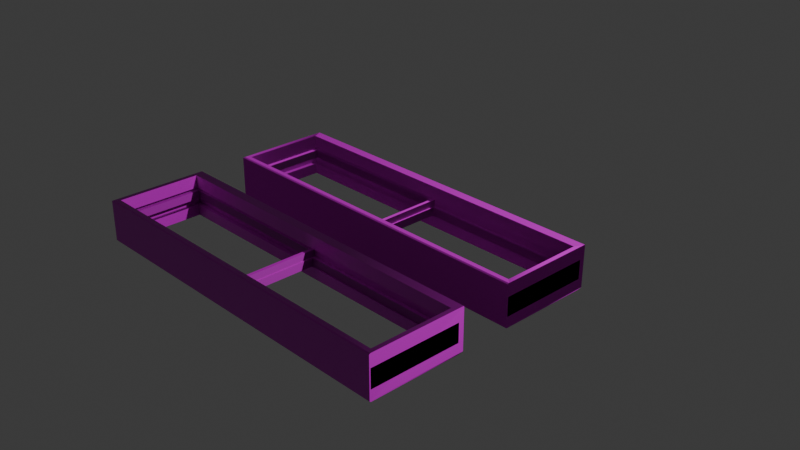 # Source: CabinWindow2.blend  (saved by Blender 4.1.24; exported with 4.5.12 LTS)
import bpy
from mathutils import Matrix  # noqa: F401  (used for matrix-valued properties, if any)

bpy.ops.wm.read_factory_settings(use_empty=True)
scene = bpy.context.scene
scene.name = 'Scene'

# ---- collections
col_collection = bpy.data.collections.new('Collection'); scene.collection.children.link(col_collection)

# ---- images (referenced by path relative to the original .blend; pixels are not part of the script)
import os
ASSET_DIR = os.environ.get("B2B_ASSET_DIR", "")  # directory of the original .blend (textures are referenced by path, not embedded)
HERE = os.path.dirname(os.path.abspath(__file__))  # packed textures are extracted next to this script under _unpacked/

def load_image(name, relpath, width, height, colorspace="sRGB"):
    """Load a texture the original file referenced (path relative to the .blend, or extracted next to this script)."""
    p = next((c for c in (os.path.join(HERE, relpath), os.path.join(ASSET_DIR, relpath)) if relpath and os.path.exists(c)), "")
    if p:
        img = bpy.data.images.load(p, check_existing=True)
        img.name = name
    else:  # same state as the original file: an image datablock whose file is absent (Cycles renders it pink)
        img = bpy.data.images.new(name, width, height)
        img.source = "FILE"
        img.filepath = "//" + (relpath or name)
    img.colorspace_settings.name = colorspace
    return img
img_mywood1_diffuseoriginal_bmp = load_image('MyWood1_diffuseOriginal.bmp', 'MyWood1_diffuseOriginal.bmp', 1024, 1024, 'sRGB')
img_mywood1_normal_bmp = load_image('MyWood1_normal.bmp', 'MyWood1_normal.bmp', 1024, 1024, 'sRGB')
img_windownorm = load_image('WindowNorm_', 'BuildingTextures/Window2Norm_.png', 1024, 1024, 'sRGB')
img_wood4_diffuseoriginal_bmp = load_image('Wood4_diffuseOriginal.bmp', 'Wood4_diffuseOriginal.bmp', 1024, 1024, 'sRGB')
img_wood4_normal_bmp = load_image('Wood4_normal.bmp', 'Wood4_normal.bmp', 1024, 1024, 'sRGB')
img_windowtex__001 = load_image('WindowTex_.001', 'BuildingTextures/Window2Tex_.png', 1024, 1024, 'sRGB')

# ---- materials (node trees are filled in below, after node groups)
mat_wood = bpy.data.materials.new('Wood')
mat_innerwood = bpy.data.materials.new('InnerWood')
mat_windowtex = bpy.data.materials.new('WindowTex')

# ---- material node trees
mat_wood.use_nodes = True; mat_wood.node_tree.nodes.clear()
_N = mat_wood.node_tree.nodes; _L = mat_wood.node_tree.links
n0 = _N.new('ShaderNodeBsdfPrincipled'); n0.name = 'Principled BSDF'; n0.location = (10, 300)
n0.inputs[2].default_value = 0.9045
n1 = _N.new('ShaderNodeOutputMaterial'); n1.name = 'Material Output'; n1.location = (300, 300)
n2 = _N.new('ShaderNodeTexImage'); n2.name = 'Image Texture'; n2.location = (-660, 320)
n2.image = img_mywood1_diffuseoriginal_bmp
n3 = _N.new('ShaderNodeTexImage'); n3.name = 'Image Texture.001'; n3.location = (-694, 17)
n3.image = img_mywood1_normal_bmp
n4 = _N.new('ShaderNodeNormalMap'); n4.name = 'Normal Map'; n4.location = (-294, 71)
n5 = _N.new('ShaderNodeMapping'); n5.name = 'Mapping'; n5.location = (-1164, 188)
n5.inputs[2].default_value = (0.0, 0.0, 1.571)
n5.inputs[3].default_value = (2.7, 6.7, 0.0)
n6 = _N.new('ShaderNodeTexCoord'); n6.name = 'Texture Coordinate'; n6.location = (-1507, 125)
n7 = _N.new('ShaderNodeTexImage'); n7.name = 'Image Texture.002'; n7.location = (610, 190)
n7.image = img_windownorm
n8 = _N.new('ShaderNodeUVMap'); n8.name = 'UV Map'; n8.location = (396, 63)
n8.uv_map = 'Joined'
_L.new(n0.outputs[0], n1.inputs[0])
_L.new(n2.outputs[0], n0.inputs[0])
_L.new(n3.outputs[0], n4.inputs[1])
_L.new(n4.outputs[0], n0.inputs[5])
_L.new(n6.outputs[2], n5.inputs[0])
_L.new(n5.outputs[0], n2.inputs[0])
_L.new(n5.outputs[0], n3.inputs[0])
_L.new(n8.outputs[0], n7.inputs[0])
n1.is_active_output = True
mat_innerwood.use_nodes = True; mat_innerwood.node_tree.nodes.clear()
_N = mat_innerwood.node_tree.nodes; _L = mat_innerwood.node_tree.links
n0 = _N.new('ShaderNodeBsdfPrincipled'); n0.name = 'Principled BSDF'; n0.location = (419, 471)
n0.inputs[2].default_value = 0.9045
n1 = _N.new('ShaderNodeOutputMaterial'); n1.name = 'Material Output'; n1.location = (709, 471)
n2 = _N.new('ShaderNodeTexImage'); n2.name = 'Image Texture'; n2.location = (-252, 490)
n2.image = img_wood4_diffuseoriginal_bmp
n3 = _N.new('ShaderNodeTexImage'); n3.name = 'Image Texture.001'; n3.location = (-285, 188)
n3.image = img_wood4_normal_bmp
n4 = _N.new('ShaderNodeNormalMap'); n4.name = 'Normal Map'; n4.location = (115, 241)
n5 = _N.new('ShaderNodeMapping'); n5.name = 'Mapping'; n5.location = (-755, 358)
n5.inputs[2].default_value = (0.0, 0.0, 1.571)
n5.inputs[3].default_value = (5.0, 5.6, 5.0)
n6 = _N.new('ShaderNodeTexCoord'); n6.name = 'Texture Coordinate'; n6.location = (-1098, 295)
n7 = _N.new('ShaderNodeTexImage'); n7.name = 'Image Texture.002'; n7.location = (688, 189)
n7.image = img_windownorm
n8 = _N.new('ShaderNodeUVMap'); n8.name = 'UV Map'; n8.location = (472, 66)
n8.uv_map = 'Joined'
_L.new(n0.outputs[0], n1.inputs[0])
_L.new(n2.outputs[0], n0.inputs[0])
_L.new(n3.outputs[0], n4.inputs[1])
_L.new(n4.outputs[0], n0.inputs[5])
_L.new(n6.outputs[2], n5.inputs[0])
_L.new(n5.outputs[0], n2.inputs[0])
_L.new(n5.outputs[0], n3.inputs[0])
_L.new(n8.outputs[0], n7.inputs[0])
n1.is_active_output = True
mat_windowtex.use_nodes = True; mat_windowtex.node_tree.nodes.clear()
_N = mat_windowtex.node_tree.nodes; _L = mat_windowtex.node_tree.links
n0 = _N.new('ShaderNodeBsdfPrincipled'); n0.name = 'Principled BSDF'; n0.location = (10, 300)
n1 = _N.new('ShaderNodeOutputMaterial'); n1.name = 'Material Output'; n1.location = (300, 300)
n2 = _N.new('ShaderNodeTexImage'); n2.name = 'Image Texture'; n2.location = (-490, 320)
n2.image = img_windowtex__001
n3 = _N.new('ShaderNodeTexImage'); n3.name = 'Image Texture.001'; n3.location = (-496, 15)
n3.image = img_windownorm
n4 = _N.new('ShaderNodeNormalMap'); n4.name = 'Normal Map'; n4.location = (-199, 91)
_L.new(n0.outputs[0], n1.inputs[0])
_L.new(n2.outputs[0], n0.inputs[0])
_L.new(n3.outputs[0], n4.inputs[1])
_L.new(n4.outputs[0], n0.inputs[5])
n1.is_active_output = True

# ---- world
world_world = bpy.data.worlds.new('World'); scene.world = world_world
world_world.use_nodes = True; world_world.node_tree.nodes.clear()
_N = world_world.node_tree.nodes; _L = world_world.node_tree.links
n0 = _N.new('ShaderNodeOutputWorld'); n0.name = 'World Output'; n0.location = (300, 300)
n1 = _N.new('ShaderNodeBackground'); n1.name = 'Background'; n1.location = (10, 300)
n1.inputs[0].default_value = (0.05088, 0.05088, 0.05088, 1.0)
_L.new(n1.outputs[0], n0.inputs[0])
n0.is_active_output = True
world_world.color = (0.05088, 0.05088, 0.05088)
world_world.use_sun_shadow = False
world_world.sun_shadow_jitter_overblur = 0.0

# ---- cameras
cam_camera = bpy.data.cameras.new('Camera')
cam_camera.clip_end = 100.0
cam_camera.ortho_scale = 7.314

# ---- lights
light_light = bpy.data.lights.new('Light', 'POINT')
light_light.transmission_factor = 0.0
light_light.energy = 1000.0
light_light.shadow_soft_size = 0.1
light_light.shadow_maximum_resolution = 0.006
light_light.use_absolute_resolution = True

# ---- meshes
me_cube_034 = bpy.data.meshes.new('Cube.034')
me_cube_034.from_pydata([(-1.932, -0.2244, -0.5153), (-1.932, -0.2244, 0.5513), (-1.932, 0.216, -0.5153), (-1.932, 0.216, 0.5456), (1.916, -0.2244, -0.5153), (1.916, -0.2244, 0.5513), (1.916, 0.216, -0.5153), (1.916, 0.216, 0.5456), (-1.912, 0.2249, 0.4926), (-1.912, 0.2249, -0.5015), (1.916, 0.2249, -0.5015), (1.916, 0.2249, 0.4926), (-1.912, -0.2338, 0.5456), (1.916, -0.2338, -0.5015), (1.916, -0.2338, 0.5456), (-1.912, -0.2338, -0.5015), (1.916, -0.09397, -0.5015), (-1.912, -0.09397, -0.5015), (1.916, -0.09397, 0.4926), (-1.912, -0.09397, 0.4926), (1.916, 0.107, -0.5015), (-1.912, 0.107, -0.5015), (1.916, 0.107, 0.4926), (-1.912, 0.107, 0.4926), (1.868, 0.2249, -0.4531), (1.868, 0.2249, 0.4441), (-1.864, 0.2249, 0.4441), (-1.864, 0.2249, -0.4531), (1.868, -0.2338, -0.4531), (1.868, -0.2338, 0.4441), (-1.864, -0.2338, -0.4531), (1.868, -0.09397, -0.4531), (-1.864, -0.09397, -0.4531), (1.868, -0.09397, 0.4441), (-1.864, -0.2338, 0.4441), (-1.864, -0.09397, 0.4441), (1.868, 0.107, -0.4531), (-1.864, 0.107, -0.4531), (1.868, 0.107, 0.4441), (-1.864, 0.107, 0.4441)], [], [(0, 1, 3, 2), (7, 6, 10, 11), (6, 2, 3, 7, 11, 8, 9, 10), (6, 7, 5, 4), (13, 4, 5, 14), (14, 5, 1, 0, 4, 13, 15, 12), (2, 6, 4, 0), (7, 3, 1, 5), (21, 20, 36, 37), (16, 17, 32, 31), (22, 23, 39, 38), (19, 18, 33, 35), (23, 22, 18, 19), (10, 9, 27, 24), (8, 11, 25, 26), (9, 8, 26, 27), (11, 10, 24, 25), (16, 20, 21, 17), (18, 22, 20, 16), (17, 21, 23, 19), (37, 27, 26, 39), (38, 25, 24, 36), (36, 24, 27, 37), (35, 33, 29, 34), (28, 31, 32, 30), (29, 33, 31, 28), (30, 32, 35, 34), (26, 25, 38, 39), (18, 16, 31, 33), (20, 22, 38, 36), (14, 12, 34, 29), (17, 19, 35, 32), (13, 14, 29, 28), (23, 21, 37, 39), (12, 15, 30, 34), (15, 13, 28, 30)])
_uv = me_cube_034.uv_layers.new(name='UVMap')
_uv.uv.foreach_set('vector', [0.3876, -0.001601, 0.3876, 0.9982, 0.6077, 0.9982, 0.6077, -0.001601, 0.6077, 0.9982, 0.6077, -0.001601, 0.6122, 0.005288, 0.6122, 0.9954, 0.9681, -0.001601, -0.03175, -0.001601, -0.03175, 0.9982, 0.9681, 0.9982, 0.9683, 0.9954, -0.02185, 0.9954, -0.02185, 0.005288, 0.9683, 0.005288, 0.6077, -0.001601, 0.6077, 0.9982, 0.3876, 0.9982, 0.3876, -0.001601, 0.3829, 0.005288, 0.3876, -0.001601, 0.3876, 0.9982, 0.3829, 0.9954, 0.9683, 0.9954, 0.9681, 0.9982, -0.03175, 0.9982, -0.03175, -0.001601, 0.9681, -0.001601, 0.9683, 0.005288, -0.02185, 0.005288, -0.02185, 0.9954, -0.03175, 0.6077, 0.9681, 0.6077, 0.9681, 0.3876, -0.03175, 0.3876, 0.9681, 0.6077, -0.03175, 0.6077, -0.03175, 0.3876, 0.9681, 0.3876, -0.02185, 0.005288, 0.9683, 0.005288, 0.944, 0.02953, 0.00239, 0.02953, 0.9683, 0.005288, -0.02185, 0.005288, 0.00239, 0.02953, 0.944, 0.02953, 0.9683, 0.9954, -0.02185, 0.9954, 0.00239, 0.9712, 0.944, 0.9712, -0.02185, 0.9954, 0.9683, 0.9954, 0.944, 0.9712, 0.00239, 0.9712, -0.02185, 0.5532, 0.9683, 0.5532, 0.9683, 0.4528, -0.02185, 0.4528, 0.9683, 0.005288, -0.02185, 0.005288, 0.00239, 0.02953, 0.944, 0.02953, -0.02185, 0.9954, 0.9683, 0.9954, 0.944, 0.9712, 0.00239, 0.9712, -0.02185, 0.005288, -0.02185, 0.9954, 0.00239, 0.9712, 0.00239, 0.02953, 0.9683, 0.9954, 0.9683, 0.005288, 0.944, 0.02953, 0.944, 0.9712, 0.9683, 0.4528, 0.9683, 0.5532, -0.02185, 0.5532, -0.02185, 0.4528, 0.4528, 0.9954, 0.5532, 0.9954, 0.5532, 0.005288, 0.4528, 0.005288, 0.4528, 0.005288, 0.5532, 0.005288, 0.5532, 0.9954, 0.4528, 0.9954, 0.5532, 0.02953, 0.6122, 0.02953, 0.6122, 0.9712, 0.5532, 0.9712, 0.5532, 0.9712, 0.6122, 0.9712, 0.6122, 0.02953, 0.5532, 0.02953, 0.944, 0.5532, 0.944, 0.6122, 0.00239, 0.6122, 0.00239, 0.5532, 0.00239, 0.4528, 0.944, 0.4528, 0.944, 0.3829, 0.00239, 0.3829, 0.944, 0.3829, 0.944, 0.4528, 0.00239, 0.4528, 0.00239, 0.3829, 0.3829, 0.9712, 0.4528, 0.9712, 0.4528, 0.02953, 0.3829, 0.02953, 0.3829, 0.02953, 0.4528, 0.02953, 0.4528, 0.9712, 0.3829, 0.9712, 0.00239, 0.6122, 0.944, 0.6122, 0.944, 0.5532, 0.00239, 0.5532, 0.9683, 0.9954, 0.9683, 0.005288, 0.944, 0.02953, 0.944, 0.9712, 0.9683, 0.005288, 0.9683, 0.9954, 0.944, 0.9712, 0.944, 0.02953, 0.9683, 0.9954, -0.02185, 0.9954, 0.00239, 0.9712, 0.944, 0.9712, -0.02185, 0.005288, -0.02185, 0.9954, 0.00239, 0.9712, 0.00239, 0.02953, 0.9683, 0.005288, 0.9683, 0.9954, 0.944, 0.9712, 0.944, 0.02953, -0.02185, 0.9954, -0.02185, 0.005288, 0.00239, 0.02953, 0.00239, 0.9712, -0.02185, 0.9954, -0.02185, 0.005288, 0.00239, 0.02953, 0.00239, 0.9712, -0.02185, 0.005288, 0.9683, 0.005288, 0.944, 0.02953, 0.00239, 0.02953])
_uv.active_render = True
_uv = me_cube_034.uv_layers.new(name='Joined')
_uv.uv.foreach_set('vector', [0.8585, 0.8102, 0.8585, 0.67, 0.9163, 0.677, 0.9163, 0.8102, 0.8597, 0.5271, 0.8597, 0.6603, 0.8585, 0.6585, 0.8585, 0.5279, 0.1547, 0.5104, 0.1547, 0.004871, 0.2879, 0.004871, 0.2879, 0.5104, 0.2872, 0.5105, 0.2872, 0.007485, 0.1566, 0.007485, 0.1566, 0.5105, 0.8597, 0.6603, 0.8597, 0.5271, 0.9175, 0.5202, 0.9175, 0.6603, 0.9187, 0.6585, 0.9175, 0.6603, 0.9175, 0.5202, 0.9187, 0.5209, 0.005615, 0.5105, 0.004871, 0.5104, 0.004871, 0.004871, 0.145, 0.004871, 0.145, 0.5104, 0.1432, 0.5105, 0.1432, 0.007487, 0.005615, 0.007487, 0.8489, 0.004871, 0.8489, 0.5104, 0.7911, 0.5104, 0.7911, 0.004871, 0.7813, 0.004871, 0.7813, 0.5104, 0.7233, 0.5104, 0.7233, 0.004871, 0.5686, 0.004871, 0.5686, 0.5078, 0.5623, 0.5015, 0.5623, 0.01124, 0.4283, 0.004871, 0.4283, 0.5078, 0.4219, 0.5015, 0.4219, 0.01124, 0.438, 0.5078, 0.438, 0.004871, 0.4444, 0.01124, 0.4444, 0.5015, 0.2977, 0.5078, 0.2977, 0.004871, 0.304, 0.01124, 0.304, 0.5015, 0.8851, 0.004871, 0.8851, 0.5079, 0.8587, 0.5079, 0.8587, 0.004871, 0.1566, 0.5105, 0.1566, 0.007485, 0.1629, 0.01386, 0.1629, 0.5041, 0.2872, 0.007485, 0.2872, 0.5105, 0.2808, 0.5041, 0.2808, 0.01386, 0.1566, 0.007485, 0.2872, 0.007485, 0.2808, 0.01386, 0.1629, 0.01386, 0.2872, 0.5105, 0.1566, 0.5105, 0.1629, 0.5041, 0.2808, 0.5041, 0.8948, 0.004871, 0.9212, 0.004871, 0.9212, 0.5079, 0.8948, 0.5079, 0.07248, 0.7927, 0.09888, 0.7927, 0.09888, 0.9233, 0.07248, 0.9233, 0.135, 0.9233, 0.1086, 0.9233, 0.1086, 0.7927, 0.135, 0.7927, 0.5939, 0.9274, 0.5784, 0.9274, 0.5784, 0.8095, 0.5939, 0.8095, 0.6036, 0.8095, 0.6191, 0.8095, 0.6191, 0.9274, 0.6036, 0.9274, 0.9591, 0.5049, 0.9745, 0.5049, 0.9745, 0.9951, 0.9591, 0.9951, 0.9493, 0.004871, 0.9493, 0.4951, 0.9309, 0.4951, 0.9309, 0.004871, 0.9591, 0.004871, 0.9774, 0.004871, 0.9774, 0.4951, 0.9591, 0.4951, 0.1547, 0.7927, 0.1731, 0.7927, 0.1731, 0.9106, 0.1547, 0.9106, 0.2012, 0.9106, 0.1829, 0.9106, 0.1829, 0.7927, 0.2012, 0.7927, 0.9464, 0.5049, 0.9464, 0.9951, 0.9309, 0.9951, 0.9309, 0.5049, 0.2977, 0.004871, 0.4283, 0.004871, 0.4219, 0.01124, 0.304, 0.01124, 0.5686, 0.5078, 0.438, 0.5078, 0.4444, 0.5015, 0.5623, 0.5015, 0.005615, 0.5105, 0.005615, 0.007487, 0.01895, 0.01386, 0.01895, 0.5041, 0.4283, 0.5078, 0.2977, 0.5078, 0.304, 0.5015, 0.4219, 0.5015, 0.1432, 0.5105, 0.005615, 0.5105, 0.01895, 0.5041, 0.1368, 0.5041, 0.438, 0.004871, 0.5686, 0.004871, 0.5623, 0.01124, 0.4444, 0.01124, 0.005615, 0.007487, 0.1432, 0.007487, 0.1368, 0.01386, 0.01895, 0.01386, 0.1432, 0.007487, 0.1432, 0.5105, 0.1368, 0.5041, 0.1368, 0.01386])
me_cube_034.materials.append(mat_wood)
me_cube_034.update()
me_cube_002 = bpy.data.meshes.new('Cube.002')
me_cube_002.from_pydata([(-1.0, -0.2906, -0.02868), (-1.0, -0.2906, 1.0), (-1.0, 0.1498, -0.02868), (-1.0, 0.1498, 1.0), (1.0, -0.2906, -0.02868), (1.0, -0.2906, 1.0), (1.0, 0.1498, -0.02868), (1.0, 0.1498, 1.0), (-0.9407, 0.1498, 0.9548), (-0.9407, 0.1498, 0.02462), (0.9608, 0.1498, 0.02462), (0.9608, 0.1498, 0.9548), (-0.9407, -0.2906, 0.9548), (0.9608, -0.2906, 0.02462), (0.9608, -0.2906, 0.9548), (-0.9407, -0.2906, 0.02462)], [], [(0, 1, 3, 2), (7, 6, 10, 11), (6, 2, 3, 7, 11, 8, 9, 10), (6, 7, 5, 4), (13, 4, 5, 14), (14, 5, 1, 0, 4, 13, 15, 12), (2, 6, 4, 0), (7, 3, 1, 5), (15, 9, 8, 12), (14, 11, 10, 13), (13, 10, 9, 15), (8, 11, 14, 12)])
_uv = me_cube_002.uv_layers.new(name='UVMap')
_uv.uv.foreach_set('vector', [0.3899, 0.2418, 0.3899, 0.7562, 0.6101, 0.7562, 0.6101, 0.2418, 0.9162, 0.7562, 0.9162, 0.2418, 0.8966, 0.2685, 0.8966, 0.7336, 0.9162, 0.2418, -0.0838, 0.2418, -0.0838, 0.7562, 0.9162, 0.7562, 0.8966, 0.7336, -0.05414, 0.7336, -0.05414, 0.2685, 0.8966, 0.2685, 0.6101, 0.2418, 0.6101, 0.7562, 0.3899, 0.7562, 0.3899, 0.2418, 0.8966, 0.2685, 0.9162, 0.2418, 0.9162, 0.7562, 0.8966, 0.7336, 0.8966, 0.7336, 0.9162, 0.7562, -0.0838, 0.7562, -0.0838, 0.2418, 0.9162, 0.2418, 0.8966, 0.2685, -0.05414, 0.2685, -0.05414, 0.7336, -0.0838, 0.6101, 0.9162, 0.6101, 0.9162, 0.3899, -0.0838, 0.3899, 0.9162, 0.6101, -0.0838, 0.6101, -0.0838, 0.3899, 0.9162, 0.3899, 0.3899, 0.2685, 0.6101, 0.2685, 0.6101, 0.7336, 0.3899, 0.7336, 0.3899, 0.7336, 0.6101, 0.7336, 0.6101, 0.2685, 0.3899, 0.2685, 0.8966, 0.3899, 0.8966, 0.6101, -0.05414, 0.6101, -0.05414, 0.3899, -0.05414, 0.6101, 0.8966, 0.6101, 0.8966, 0.3899, -0.05414, 0.3899])
_uv.active_render = True
_uv = me_cube_002.uv_layers.new(name='Joined')
_uv.uv.foreach_set('vector', [0.7909, 0.9149, 0.7909, 0.7797, 0.8487, 0.7797, 0.8487, 0.9149, 0.5784, 0.004871, 0.7135, 0.004871, 0.7065, 0.01002, 0.5843, 0.01002, 0.7135, 0.004871, 0.7135, 0.2676, 0.5784, 0.2676, 0.5784, 0.004871, 0.5843, 0.01002, 0.5843, 0.2598, 0.7065, 0.2598, 0.7065, 0.01002, 0.2224, 0.9149, 0.2224, 0.7798, 0.2802, 0.7798, 0.2802, 0.9149, 0.7065, 0.535, 0.7135, 0.5402, 0.5784, 0.5402, 0.5843, 0.535, 0.5843, 0.535, 0.5784, 0.5402, 0.5784, 0.2774, 0.7135, 0.2774, 0.7135, 0.5402, 0.7065, 0.535, 0.7065, 0.2852, 0.5843, 0.2852, 0.5686, 0.5176, 0.5686, 0.7804, 0.5108, 0.7804, 0.5108, 0.5176, 0.501, 0.5176, 0.501, 0.7804, 0.4432, 0.7804, 0.4432, 0.5176, 0.3555, 0.9123, 0.2977, 0.9123, 0.2977, 0.7901, 0.3555, 0.7901, 0.3653, 0.7901, 0.4231, 0.7901, 0.4231, 0.9123, 0.3653, 0.9123, 0.2224, 0.5202, 0.2802, 0.5202, 0.2802, 0.77, 0.2224, 0.77, 0.6362, 0.5499, 0.6362, 0.7997, 0.5784, 0.7997, 0.5784, 0.5499])
me_cube_002.materials.append(mat_innerwood)
me_cube_002.update()
me_cube_001 = bpy.data.meshes.new('Cube.001')
me_cube_001.from_pydata([(-1.0, -0.2906, -0.02868), (-1.0, -0.2906, 1.0), (-1.0, 0.1498, -0.02868), (-1.0, 0.1498, 1.0), (1.0, -0.2906, -0.02868), (1.0, -0.2906, 1.0), (1.0, 0.1498, -0.02868), (1.0, 0.1498, 1.0), (-0.9407, 0.1498, 0.9548), (-0.9407, 0.1498, 0.02462), (0.9608, 0.1498, 0.02462), (0.9608, 0.1498, 0.9548), (-0.9407, -0.2906, 0.9548), (0.9608, -0.2906, 0.02462), (0.9608, -0.2906, 0.9548), (-0.9407, -0.2906, 0.02462)], [], [(0, 1, 3, 2), (7, 6, 10, 11), (6, 2, 3, 7, 11, 8, 9, 10), (6, 7, 5, 4), (13, 4, 5, 14), (14, 5, 1, 0, 4, 13, 15, 12), (2, 6, 4, 0), (7, 3, 1, 5), (15, 9, 8, 12), (14, 11, 10, 13), (13, 10, 9, 15), (8, 11, 14, 12)])
_uv = me_cube_001.uv_layers.new(name='UVMap')
_uv.uv.foreach_set('vector', [0.3899, 0.2418, 0.3899, 0.7562, 0.6101, 0.7562, 0.6101, 0.2418, 0.9162, 0.7562, 0.9162, 0.2418, 0.8966, 0.2685, 0.8966, 0.7336, 0.9162, 0.2418, -0.0838, 0.2418, -0.0838, 0.7562, 0.9162, 0.7562, 0.8966, 0.7336, -0.05414, 0.7336, -0.05414, 0.2685, 0.8966, 0.2685, 0.6101, 0.2418, 0.6101, 0.7562, 0.3899, 0.7562, 0.3899, 0.2418, 0.8966, 0.2685, 0.9162, 0.2418, 0.9162, 0.7562, 0.8966, 0.7336, 0.8966, 0.7336, 0.9162, 0.7562, -0.0838, 0.7562, -0.0838, 0.2418, 0.9162, 0.2418, 0.8966, 0.2685, -0.05414, 0.2685, -0.05414, 0.7336, -0.0838, 0.6101, 0.9162, 0.6101, 0.9162, 0.3899, -0.0838, 0.3899, 0.9162, 0.6101, -0.0838, 0.6101, -0.0838, 0.3899, 0.9162, 0.3899, 0.3899, 0.2685, 0.6101, 0.2685, 0.6101, 0.7336, 0.3899, 0.7336, 0.3899, 0.7336, 0.6101, 0.7336, 0.6101, 0.2685, 0.3899, 0.2685, 0.8966, 0.3899, 0.8966, 0.6101, -0.05414, 0.6101, -0.05414, 0.3899, -0.05414, 0.6101, 0.8966, 0.6101, 0.8966, 0.3899, -0.05414, 0.3899])
_uv.active_render = True
_uv = me_cube_001.uv_layers.new(name='Joined')
_uv.uv.foreach_set('vector', [0.4432, 0.9253, 0.4432, 0.7901, 0.501, 0.7901, 0.501, 0.9253, 0.2977, 0.5176, 0.4328, 0.5176, 0.4258, 0.5227, 0.3036, 0.5227, 0.4328, 0.5176, 0.4328, 0.7804, 0.2977, 0.7804, 0.2977, 0.5176, 0.3036, 0.5227, 0.3036, 0.7726, 0.4258, 0.7726, 0.4258, 0.5227, 0.5108, 0.9253, 0.5108, 0.7901, 0.5686, 0.7901, 0.5686, 0.9253, 0.133, 0.7778, 0.14, 0.783, 0.004871, 0.783, 0.01081, 0.7778, 0.01081, 0.7778, 0.004871, 0.783, 0.004871, 0.5202, 0.14, 0.5202, 0.14, 0.783, 0.133, 0.7778, 0.133, 0.528, 0.01081, 0.528, 0.7811, 0.5202, 0.7811, 0.7829, 0.7233, 0.7829, 0.7233, 0.5202, 0.2126, 0.5202, 0.2126, 0.783, 0.1547, 0.783, 0.1547, 0.5202, 0.7811, 0.9149, 0.7233, 0.9149, 0.7233, 0.7927, 0.7811, 0.7927, 0.004871, 0.7927, 0.06273, 0.7927, 0.06273, 0.9149, 0.004871, 0.9149, 0.646, 0.5499, 0.7038, 0.5499, 0.7038, 0.7997, 0.646, 0.7997, 0.8487, 0.5202, 0.8487, 0.77, 0.7909, 0.77, 0.7909, 0.5202])
me_cube_001.materials.append(mat_innerwood)
me_cube_001.update()
me_cube_003 = bpy.data.meshes.new('Cube.003')
me_cube_003.from_pydata([(-1.932, -0.2244, -0.5153), (-1.932, -0.2244, 0.5513), (-1.932, 0.216, -0.5153), (-1.932, 0.216, 0.5513), (1.916, -0.2244, -0.5153), (1.916, -0.2244, 0.5513), (1.916, 0.216, -0.5153), (1.916, 0.216, 0.5513), (-1.912, 0.2249, 0.4926), (-1.912, 0.2249, -0.5015), (1.916, 0.2249, -0.5015), (1.916, 0.2249, 0.4926), (-1.912, -0.2338, 0.5456), (1.916, -0.2338, -0.5015), (1.916, -0.2338, 0.5456), (-1.912, -0.2338, -0.5015), (1.916, -0.09397, -0.5015), (-1.912, -0.09397, -0.5015), (1.916, -0.09397, 0.4926), (-1.912, -0.09397, 0.4926), (1.916, 0.107, -0.5015), (-1.912, 0.107, -0.5015), (1.916, 0.107, 0.4926), (-1.912, 0.107, 0.4926), (1.868, 0.2249, -0.4531), (1.868, 0.2249, 0.4441), (-1.864, 0.2249, 0.4441), (-1.864, 0.2249, -0.4531), (1.868, -0.2338, -0.4531), (1.868, -0.2338, 0.4441), (-1.864, -0.2338, -0.4531), (1.868, -0.09397, -0.4531), (-1.864, -0.09397, -0.4531), (1.868, -0.09397, 0.4441), (-1.864, -0.2338, 0.4441), (-1.864, -0.09397, 0.4441), (1.868, 0.107, -0.4531), (-1.864, 0.107, -0.4531), (1.868, 0.107, 0.4441), (-1.864, 0.107, 0.4441)], [], [(0, 1, 3, 2), (7, 6, 10, 11), (6, 2, 3, 7, 11, 8, 9, 10), (6, 7, 5, 4), (13, 4, 5, 14), (14, 5, 1, 0, 4, 13, 15, 12), (2, 6, 4, 0), (7, 3, 1, 5), (21, 20, 36, 37), (16, 17, 32, 31), (22, 23, 39, 38), (19, 18, 33, 35), (23, 22, 18, 19), (10, 9, 27, 24), (8, 11, 25, 26), (9, 8, 26, 27), (11, 10, 24, 25), (16, 20, 21, 17), (18, 22, 20, 16), (17, 21, 23, 19), (37, 27, 26, 39), (38, 25, 24, 36), (36, 24, 27, 37), (35, 33, 29, 34), (28, 31, 32, 30), (29, 33, 31, 28), (30, 32, 35, 34), (26, 25, 38, 39), (18, 16, 31, 33), (20, 22, 38, 36), (14, 12, 34, 29), (17, 19, 35, 32), (13, 14, 29, 28), (23, 21, 37, 39), (12, 15, 30, 34), (15, 13, 28, 30)])
_uv = me_cube_003.uv_layers.new(name='UVMap')
_uv.uv.foreach_set('vector', [0.3876, -0.001601, 0.3876, 0.9982, 0.6077, 0.9982, 0.6077, -0.001601, 0.6077, 0.9982, 0.6077, -0.001601, 0.6122, 0.005288, 0.6122, 0.9954, 0.9681, -0.001601, -0.03175, -0.001601, -0.03175, 0.9982, 0.9681, 0.9982, 0.9683, 0.9954, -0.02185, 0.9954, -0.02185, 0.005288, 0.9683, 0.005288, 0.6077, -0.001601, 0.6077, 0.9982, 0.3876, 0.9982, 0.3876, -0.001601, 0.3829, 0.005288, 0.3876, -0.001601, 0.3876, 0.9982, 0.3829, 0.9954, 0.9683, 0.9954, 0.9681, 0.9982, -0.03175, 0.9982, -0.03175, -0.001601, 0.9681, -0.001601, 0.9683, 0.005288, -0.02185, 0.005288, -0.02185, 0.9954, -0.03175, 0.6077, 0.9681, 0.6077, 0.9681, 0.3876, -0.03175, 0.3876, 0.9681, 0.6077, -0.03175, 0.6077, -0.03175, 0.3876, 0.9681, 0.3876, -0.02185, 0.005288, 0.9683, 0.005288, 0.944, 0.02953, 0.00239, 0.02953, 0.9683, 0.005288, -0.02185, 0.005288, 0.00239, 0.02953, 0.944, 0.02953, 0.9683, 0.9954, -0.02185, 0.9954, 0.00239, 0.9712, 0.944, 0.9712, -0.02185, 0.9954, 0.9683, 0.9954, 0.944, 0.9712, 0.00239, 0.9712, -0.02185, 0.5532, 0.9683, 0.5532, 0.9683, 0.4528, -0.02185, 0.4528, 0.9683, 0.005288, -0.02185, 0.005288, 0.00239, 0.02953, 0.944, 0.02953, -0.02185, 0.9954, 0.9683, 0.9954, 0.944, 0.9712, 0.00239, 0.9712, -0.02185, 0.005288, -0.02185, 0.9954, 0.00239, 0.9712, 0.00239, 0.02953, 0.9683, 0.9954, 0.9683, 0.005288, 0.944, 0.02953, 0.944, 0.9712, 0.9683, 0.4528, 0.9683, 0.5532, -0.02185, 0.5532, -0.02185, 0.4528, 0.4528, 0.9954, 0.5532, 0.9954, 0.5532, 0.005288, 0.4528, 0.005288, 0.4528, 0.005288, 0.5532, 0.005288, 0.5532, 0.9954, 0.4528, 0.9954, 0.5532, 0.02953, 0.6122, 0.02953, 0.6122, 0.9712, 0.5532, 0.9712, 0.5532, 0.9712, 0.6122, 0.9712, 0.6122, 0.02953, 0.5532, 0.02953, 0.944, 0.5532, 0.944, 0.6122, 0.00239, 0.6122, 0.00239, 0.5532, 0.00239, 0.4528, 0.944, 0.4528, 0.944, 0.3829, 0.00239, 0.3829, 0.944, 0.3829, 0.944, 0.4528, 0.00239, 0.4528, 0.00239, 0.3829, 0.3829, 0.9712, 0.4528, 0.9712, 0.4528, 0.02953, 0.3829, 0.02953, 0.3829, 0.02953, 0.4528, 0.02953, 0.4528, 0.9712, 0.3829, 0.9712, 0.00239, 0.6122, 0.944, 0.6122, 0.944, 0.5532, 0.00239, 0.5532, 0.9683, 0.9954, 0.9683, 0.005288, 0.944, 0.02953, 0.944, 0.9712, 0.9683, 0.005288, 0.9683, 0.9954, 0.944, 0.9712, 0.944, 0.02953, 0.9683, 0.9954, -0.02185, 0.9954, 0.00239, 0.9712, 0.944, 0.9712, -0.02185, 0.005288, -0.02185, 0.9954, 0.00239, 0.9712, 0.00239, 0.02953, 0.9683, 0.005288, 0.9683, 0.9954, 0.944, 0.9712, 0.944, 0.02953, -0.02185, 0.9954, -0.02185, 0.005288, 0.00239, 0.02953, 0.00239, 0.9712, -0.02185, 0.9954, -0.02185, 0.005288, 0.00239, 0.02953, 0.00239, 0.9712, -0.02185, 0.005288, 0.9683, 0.005288, 0.944, 0.02953, 0.00239, 0.02953])
_uv = me_cube_003.uv_layers.new(name='Joined')
_uv.uv.foreach_set('vector', [0.8585, 0.8102, 0.8585, 0.67, 0.9163, 0.677, 0.9163, 0.8102, 0.8597, 0.5271, 0.8597, 0.6603, 0.8585, 0.6585, 0.8585, 0.5279, 0.1547, 0.5104, 0.1547, 0.004871, 0.2879, 0.004871, 0.2879, 0.5104, 0.2872, 0.5105, 0.2872, 0.007485, 0.1566, 0.007485, 0.1566, 0.5105, 0.8597, 0.6603, 0.8597, 0.5271, 0.9175, 0.5202, 0.9175, 0.6603, 0.9187, 0.6585, 0.9175, 0.6603, 0.9175, 0.5202, 0.9187, 0.5209, 0.005615, 0.5105, 0.004871, 0.5104, 0.004871, 0.004871, 0.145, 0.004871, 0.145, 0.5104, 0.1432, 0.5105, 0.1432, 0.007487, 0.005615, 0.007487, 0.8489, 0.004871, 0.8489, 0.5104, 0.7911, 0.5104, 0.7911, 0.004871, 0.7813, 0.004871, 0.7813, 0.5104, 0.7233, 0.5104, 0.7233, 0.004871, 0.5686, 0.004871, 0.5686, 0.5078, 0.5623, 0.5015, 0.5623, 0.01124, 0.4283, 0.004871, 0.4283, 0.5078, 0.4219, 0.5015, 0.4219, 0.01124, 0.438, 0.5078, 0.438, 0.004871, 0.4444, 0.01124, 0.4444, 0.5015, 0.2977, 0.5078, 0.2977, 0.004871, 0.304, 0.01124, 0.304, 0.5015, 0.8851, 0.004871, 0.8851, 0.5079, 0.8587, 0.5079, 0.8587, 0.004871, 0.1566, 0.5105, 0.1566, 0.007485, 0.1629, 0.01386, 0.1629, 0.5041, 0.2872, 0.007485, 0.2872, 0.5105, 0.2808, 0.5041, 0.2808, 0.01386, 0.1566, 0.007485, 0.2872, 0.007485, 0.2808, 0.01386, 0.1629, 0.01386, 0.2872, 0.5105, 0.1566, 0.5105, 0.1629, 0.5041, 0.2808, 0.5041, 0.8948, 0.004871, 0.9212, 0.004871, 0.9212, 0.5079, 0.8948, 0.5079, 0.07248, 0.7927, 0.09888, 0.7927, 0.09888, 0.9233, 0.07248, 0.9233, 0.135, 0.9233, 0.1086, 0.9233, 0.1086, 0.7927, 0.135, 0.7927, 0.5939, 0.9274, 0.5784, 0.9274, 0.5784, 0.8095, 0.5939, 0.8095, 0.6036, 0.8095, 0.6191, 0.8095, 0.6191, 0.9274, 0.6036, 0.9274, 0.9591, 0.5049, 0.9745, 0.5049, 0.9745, 0.9951, 0.9591, 0.9951, 0.9493, 0.004871, 0.9493, 0.4951, 0.9309, 0.4951, 0.9309, 0.004871, 0.9591, 0.004871, 0.9774, 0.004871, 0.9774, 0.4951, 0.9591, 0.4951, 0.1547, 0.7927, 0.1731, 0.7927, 0.1731, 0.9106, 0.1547, 0.9106, 0.2012, 0.9106, 0.1829, 0.9106, 0.1829, 0.7927, 0.2012, 0.7927, 0.9464, 0.5049, 0.9464, 0.9951, 0.9309, 0.9951, 0.9309, 0.5049, 0.2977, 0.004871, 0.4283, 0.004871, 0.4219, 0.01124, 0.304, 0.01124, 0.5686, 0.5078, 0.438, 0.5078, 0.4444, 0.5015, 0.5623, 0.5015, 0.005615, 0.5105, 0.005615, 0.007487, 0.01895, 0.01386, 0.01895, 0.5041, 0.4283, 0.5078, 0.2977, 0.5078, 0.304, 0.5015, 0.4219, 0.5015, 0.1432, 0.5105, 0.005615, 0.5105, 0.01895, 0.5041, 0.1368, 0.5041, 0.438, 0.004871, 0.5686, 0.004871, 0.5623, 0.01124, 0.4444, 0.01124, 0.005615, 0.007487, 0.1432, 0.007487, 0.1368, 0.01386, 0.01895, 0.01386, 0.1432, 0.007487, 0.1432, 0.5105, 0.1368, 0.5041, 0.1368, 0.01386])
_uv.active_render = True
me_cube_003.materials.append(mat_windowtex)
me_cube_003.update()
me_cube_004 = bpy.data.meshes.new('Cube.004')
me_cube_004.from_pydata([(-1.0, -0.2906, -0.02868), (-1.0, -0.2906, 1.0), (-1.0, 0.1498, -0.02868), (-1.0, 0.1498, 1.0), (1.0, -0.2906, -0.02868), (1.0, -0.2906, 1.0), (1.0, 0.1498, -0.02868), (1.0, 0.1498, 1.0), (-0.9407, 0.1498, 0.9548), (-0.9407, 0.1498, 0.02462), (0.9608, 0.1498, 0.02462), (0.9608, 0.1498, 0.9548), (-0.9407, -0.2906, 0.9548), (0.9608, -0.2906, 0.02462), (0.9608, -0.2906, 0.9548), (-0.9407, -0.2906, 0.02462)], [], [(0, 1, 3, 2), (7, 6, 10, 11), (6, 2, 3, 7, 11, 8, 9, 10), (6, 7, 5, 4), (13, 4, 5, 14), (14, 5, 1, 0, 4, 13, 15, 12), (2, 6, 4, 0), (7, 3, 1, 5), (15, 9, 8, 12), (14, 11, 10, 13), (13, 10, 9, 15), (8, 11, 14, 12)])
_uv = me_cube_004.uv_layers.new(name='UVMap')
_uv.uv.foreach_set('vector', [0.3899, 0.2418, 0.3899, 0.7562, 0.6101, 0.7562, 0.6101, 0.2418, 0.9162, 0.7562, 0.9162, 0.2418, 0.8966, 0.2685, 0.8966, 0.7336, 0.9162, 0.2418, -0.0838, 0.2418, -0.0838, 0.7562, 0.9162, 0.7562, 0.8966, 0.7336, -0.05414, 0.7336, -0.05414, 0.2685, 0.8966, 0.2685, 0.6101, 0.2418, 0.6101, 0.7562, 0.3899, 0.7562, 0.3899, 0.2418, 0.8966, 0.2685, 0.9162, 0.2418, 0.9162, 0.7562, 0.8966, 0.7336, 0.8966, 0.7336, 0.9162, 0.7562, -0.0838, 0.7562, -0.0838, 0.2418, 0.9162, 0.2418, 0.8966, 0.2685, -0.05414, 0.2685, -0.05414, 0.7336, -0.0838, 0.6101, 0.9162, 0.6101, 0.9162, 0.3899, -0.0838, 0.3899, 0.9162, 0.6101, -0.0838, 0.6101, -0.0838, 0.3899, 0.9162, 0.3899, 0.3899, 0.2685, 0.6101, 0.2685, 0.6101, 0.7336, 0.3899, 0.7336, 0.3899, 0.7336, 0.6101, 0.7336, 0.6101, 0.2685, 0.3899, 0.2685, 0.8966, 0.3899, 0.8966, 0.6101, -0.05414, 0.6101, -0.05414, 0.3899, -0.05414, 0.6101, 0.8966, 0.6101, 0.8966, 0.3899, -0.05414, 0.3899])
_uv = me_cube_004.uv_layers.new(name='Joined')
_uv.uv.foreach_set('vector', [0.7909, 0.9149, 0.7909, 0.7797, 0.8487, 0.7797, 0.8487, 0.9149, 0.5784, 0.004871, 0.7135, 0.004871, 0.7065, 0.01002, 0.5843, 0.01002, 0.7135, 0.004871, 0.7135, 0.2676, 0.5784, 0.2676, 0.5784, 0.004871, 0.5843, 0.01002, 0.5843, 0.2598, 0.7065, 0.2598, 0.7065, 0.01002, 0.2224, 0.9149, 0.2224, 0.7798, 0.2802, 0.7798, 0.2802, 0.9149, 0.7065, 0.535, 0.7135, 0.5402, 0.5784, 0.5402, 0.5843, 0.535, 0.5843, 0.535, 0.5784, 0.5402, 0.5784, 0.2774, 0.7135, 0.2774, 0.7135, 0.5402, 0.7065, 0.535, 0.7065, 0.2852, 0.5843, 0.2852, 0.5686, 0.5176, 0.5686, 0.7804, 0.5108, 0.7804, 0.5108, 0.5176, 0.501, 0.5176, 0.501, 0.7804, 0.4432, 0.7804, 0.4432, 0.5176, 0.3555, 0.9123, 0.2977, 0.9123, 0.2977, 0.7901, 0.3555, 0.7901, 0.3653, 0.7901, 0.4231, 0.7901, 0.4231, 0.9123, 0.3653, 0.9123, 0.2224, 0.5202, 0.2802, 0.5202, 0.2802, 0.77, 0.2224, 0.77, 0.6362, 0.5499, 0.6362, 0.7997, 0.5784, 0.7997, 0.5784, 0.5499])
_uv.active_render = True
me_cube_004.materials.append(mat_windowtex)
me_cube_004.update()
me_cube_005 = bpy.data.meshes.new('Cube.005')
me_cube_005.from_pydata([(-1.0, -0.2906, -0.02868), (-1.0, -0.2906, 1.0), (-1.0, 0.1498, -0.02868), (-1.0, 0.1498, 1.0), (1.0, -0.2906, -0.02868), (1.0, -0.2906, 1.0), (1.0, 0.1498, -0.02868), (1.0, 0.1498, 1.0), (-0.9407, 0.1498, 0.9548), (-0.9407, 0.1498, 0.02462), (0.9608, 0.1498, 0.02462), (0.9608, 0.1498, 0.9548), (-0.9407, -0.2906, 0.9548), (0.9608, -0.2906, 0.02462), (0.9608, -0.2906, 0.9548), (-0.9407, -0.2906, 0.02462)], [], [(0, 1, 3, 2), (7, 6, 10, 11), (6, 2, 3, 7, 11, 8, 9, 10), (6, 7, 5, 4), (13, 4, 5, 14), (14, 5, 1, 0, 4, 13, 15, 12), (2, 6, 4, 0), (7, 3, 1, 5), (15, 9, 8, 12), (14, 11, 10, 13), (13, 10, 9, 15), (8, 11, 14, 12)])
_uv = me_cube_005.uv_layers.new(name='UVMap')
_uv.uv.foreach_set('vector', [0.3899, 0.2418, 0.3899, 0.7562, 0.6101, 0.7562, 0.6101, 0.2418, 0.9162, 0.7562, 0.9162, 0.2418, 0.8966, 0.2685, 0.8966, 0.7336, 0.9162, 0.2418, -0.0838, 0.2418, -0.0838, 0.7562, 0.9162, 0.7562, 0.8966, 0.7336, -0.05414, 0.7336, -0.05414, 0.2685, 0.8966, 0.2685, 0.6101, 0.2418, 0.6101, 0.7562, 0.3899, 0.7562, 0.3899, 0.2418, 0.8966, 0.2685, 0.9162, 0.2418, 0.9162, 0.7562, 0.8966, 0.7336, 0.8966, 0.7336, 0.9162, 0.7562, -0.0838, 0.7562, -0.0838, 0.2418, 0.9162, 0.2418, 0.8966, 0.2685, -0.05414, 0.2685, -0.05414, 0.7336, -0.0838, 0.6101, 0.9162, 0.6101, 0.9162, 0.3899, -0.0838, 0.3899, 0.9162, 0.6101, -0.0838, 0.6101, -0.0838, 0.3899, 0.9162, 0.3899, 0.3899, 0.2685, 0.6101, 0.2685, 0.6101, 0.7336, 0.3899, 0.7336, 0.3899, 0.7336, 0.6101, 0.7336, 0.6101, 0.2685, 0.3899, 0.2685, 0.8966, 0.3899, 0.8966, 0.6101, -0.05414, 0.6101, -0.05414, 0.3899, -0.05414, 0.6101, 0.8966, 0.6101, 0.8966, 0.3899, -0.05414, 0.3899])
_uv = me_cube_005.uv_layers.new(name='Joined')
_uv.uv.foreach_set('vector', [0.4432, 0.9253, 0.4432, 0.7901, 0.501, 0.7901, 0.501, 0.9253, 0.2977, 0.5176, 0.4328, 0.5176, 0.4258, 0.5227, 0.3036, 0.5227, 0.4328, 0.5176, 0.4328, 0.7804, 0.2977, 0.7804, 0.2977, 0.5176, 0.3036, 0.5227, 0.3036, 0.7726, 0.4258, 0.7726, 0.4258, 0.5227, 0.5108, 0.9253, 0.5108, 0.7901, 0.5686, 0.7901, 0.5686, 0.9253, 0.133, 0.7778, 0.14, 0.783, 0.004871, 0.783, 0.01081, 0.7778, 0.01081, 0.7778, 0.004871, 0.783, 0.004871, 0.5202, 0.14, 0.5202, 0.14, 0.783, 0.133, 0.7778, 0.133, 0.528, 0.01081, 0.528, 0.7811, 0.5202, 0.7811, 0.7829, 0.7233, 0.7829, 0.7233, 0.5202, 0.2126, 0.5202, 0.2126, 0.783, 0.1547, 0.783, 0.1547, 0.5202, 0.7811, 0.9149, 0.7233, 0.9149, 0.7233, 0.7927, 0.7811, 0.7927, 0.004871, 0.7927, 0.06273, 0.7927, 0.06273, 0.9149, 0.004871, 0.9149, 0.646, 0.5499, 0.7038, 0.5499, 0.7038, 0.7997, 0.646, 0.7997, 0.8487, 0.5202, 0.8487, 0.77, 0.7909, 0.77, 0.7909, 0.5202])
_uv.active_render = True
me_cube_005.materials.append(mat_windowtex)
me_cube_005.update()

# ---- objects
ob_light = bpy.data.objects.new('Light', light_light)
ob_camera = bpy.data.objects.new('Camera', cam_camera)
ob_windowframe = bpy.data.objects.new('WindowFrame', me_cube_034)
ob_windowtop = bpy.data.objects.new('WindowTop', me_cube_002)
ob_windowtop_001 = bpy.data.objects.new('WindowTop.001', me_cube_001)
ob_windowframe_001 = bpy.data.objects.new('WindowFrame.001', me_cube_003)
ob_windowtop_002 = bpy.data.objects.new('WindowTop.002', me_cube_004)
ob_windowtop_003 = bpy.data.objects.new('WindowTop.003', me_cube_005)

# ---- transforms, parenting, visibility, modifiers, constraints
ob_light.location = (4.076, 1.005, 5.904)
ob_light.rotation_euler = (0.6503, 0.05522, 1.866)
ob_light.lock_rotations_4d = False
ob_light.empty_display_type = 'ARROWS'
ob_light.color = (0.0, 0.0, 0.0, 0.0)
ob_light.lineart.crease_threshold = 0.0
ob_camera.location = (7.359, -6.926, 4.958)
ob_camera.rotation_euler = (1.109, 0.0, 0.8149)
ob_camera.lock_rotations_4d = False
ob_camera.empty_display_type = 'ARROWS'
ob_camera.color = (0.0, 0.0, 0.0, 0.0)
ob_camera.display_type = 'WIRE'
ob_camera.lineart.crease_threshold = 0.0
ob_windowframe.location = (0.0, 0.0, 0.0)
ob_windowframe.rotation_euler = (-1.571, -0.0, 0.0)
ob_windowtop.location = (-0.948, -0.4649, 0.0)
ob_windowtop.rotation_euler = (-1.571, -0.0, 0.0)
ob_windowtop.scale = (0.9623, 0.2022, 0.9623)
ob_windowtop_001.location = (0.936, -0.4649, -0.07202)
ob_windowtop_001.rotation_euler = (-1.571, -0.0, 0.0)
ob_windowtop_001.scale = (0.9623, 0.2022, 0.9623)
ob_windowframe_001.location = (0.0, -1.61, 0.0)
ob_windowframe_001.rotation_euler = (-1.571, -0.0, 0.0)
ob_windowtop_002.location = (-0.948, -2.075, 0.0)
ob_windowtop_002.rotation_euler = (-1.571, -0.0, 0.0)
ob_windowtop_002.scale = (0.9623, 0.2022, 0.9623)
ob_windowtop_003.location = (0.936, -2.075, -0.07202)
ob_windowtop_003.rotation_euler = (-1.571, -0.0, 0.0)
ob_windowtop_003.scale = (0.9623, 0.2022, 0.9623)

# ---- collection membership
col_collection.objects.link(ob_light)
col_collection.objects.link(ob_camera)
col_collection.objects.link(ob_windowframe)
col_collection.objects.link(ob_windowtop)
col_collection.objects.link(ob_windowtop_001)
col_collection.objects.link(ob_windowframe_001)
col_collection.objects.link(ob_windowtop_002)
col_collection.objects.link(ob_windowtop_003)

# ---- scene / render settings (as saved in the file)
scene.camera = ob_camera
scene.frame_start = 1; scene.frame_end = 250; scene.frame_set(1)
scene.render.engine = 'CYCLES'
scene.cycles.sampling_pattern = 'TABULATED_SOBOL'
scene.cycles.bake_type = 'NORMAL'
scene.eevee.ray_tracing_options.trace_max_roughness = 0.0
bpy.context.view_layer.update()
